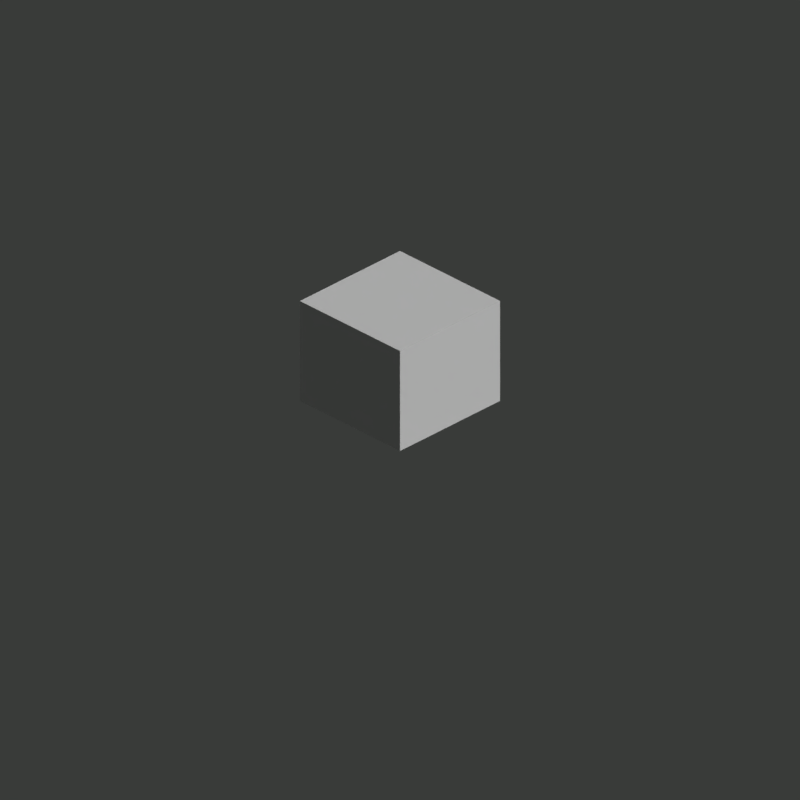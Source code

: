# Source: lighting_rig.blend  (saved by Blender 2.79.0; exported with 4.5.12 LTS)
import bpy
from mathutils import Matrix  # noqa: F401  (used for matrix-valued properties, if any)

bpy.ops.wm.read_factory_settings(use_empty=True)
scene = bpy.context.scene
scene.name = 'Scene'

# ---- collections
col_collection_1 = bpy.data.collections.new('Collection 1'); scene.collection.children.link(col_collection_1)
col_collection_2 = bpy.data.collections.new('Collection 2'); scene.collection.children.link(col_collection_2)
col_collection_2.hide_render = True
col_collection_2.hide_viewport = True
col_collection_11 = bpy.data.collections.new('Collection 11'); scene.collection.children.link(col_collection_11)

# ---- materials (node trees are filled in below, after node groups)
mat_remap1 = bpy.data.materials.new('Remap1')
mat_remap1.alpha_threshold = 0.0
mat_remap1.use_transparent_shadow = False
mat_remap1.pass_index = 1
mat_remap1.roughness = 0.5
mat_remap2 = bpy.data.materials.new('Remap2')
mat_remap2.alpha_threshold = 0.0
mat_remap2.use_transparent_shadow = False
mat_remap2.pass_index = 2
mat_remap2.roughness = 0.5
mat_material = bpy.data.materials.new('Material')
mat_material.alpha_threshold = 0.0
mat_material.use_transparent_shadow = False
mat_material.roughness = 0.5
mat_cuttermaterial = bpy.data.materials.new('CutterMaterial')
mat_cuttermaterial.alpha_threshold = 0.0
mat_cuttermaterial.use_transparent_shadow = False
mat_cuttermaterial.diffuse_color = (0.2811, 0.2811, 0.2811, 1.0)
mat_cuttermaterial.specular_color = (0.0, 0.0, 0.0)
mat_cuttermaterial.roughness = 0.5
mat_remap3 = bpy.data.materials.new('Remap3')
mat_remap3.alpha_threshold = 0.0
mat_remap3.use_transparent_shadow = False
mat_remap3.pass_index = 3
mat_remap3.roughness = 0.5

# ---- material node trees

# ---- world
world_world = bpy.data.worlds.new('World'); scene.world = world_world
world_world.color = (0.04092, 0.04374, 0.04092)
world_world.use_sun_shadow = False
world_world.sun_shadow_jitter_overblur = 0.0
world_world.cycles.sampling_method = 'MANUAL'

# ---- cameras
cam_rct_camera_009 = bpy.data.cameras.new('RCT_Camera.009')
cam_rct_camera_009.type = 'ORTHO'
cam_rct_camera_009.clip_end = 100.0
cam_rct_camera_009.lens = 35.0
cam_rct_camera_009.sensor_width = 32.0
cam_rct_camera_009.sensor_height = 18.0
cam_rct_camera_009.ortho_scale = 5.657
cam_rct_camera_009.dof.focus_distance = 0.0
cam_rct_camera_009.dof.aperture_fstop = 128.0
cam_rct_camera_009.dof.aperture_blades = 6

# ---- lights
light_rct_specularlight_006 = bpy.data.lights.new('RCT_SpecularLight.006', 'SPOT')
light_rct_specularlight_006.transmission_factor = 0.0
light_rct_specularlight_006.use_shadow = False
light_rct_specularlight_006.energy = 30.0
light_rct_specularlight_006.shadow_buffer_clip_start = 0.5
light_rct_specularlight_006.shadow_soft_size = 0.1
light_rct_specularlight_006.shadow_maximum_resolution = 0.006
light_rct_specularlight_006.use_absolute_resolution = True
light_rct_sidefillerlight_006 = bpy.data.lights.new('RCT_SideFillerLight.006', 'SPOT')
light_rct_sidefillerlight_006.transmission_factor = 0.0
light_rct_sidefillerlight_006.use_shadow = False
light_rct_sidefillerlight_006.energy = 15.0
light_rct_sidefillerlight_006.shadow_buffer_clip_start = 0.5
light_rct_sidefillerlight_006.shadow_soft_size = 0.1
light_rct_sidefillerlight_006.shadow_maximum_resolution = 0.006
light_rct_sidefillerlight_006.use_absolute_resolution = True
light_rct_shadowcaster_006 = bpy.data.lights.new('RCT_ShadowCaster.006', 'SUN')
light_rct_shadowcaster_006.transmission_factor = 0.0
light_rct_shadowcaster_006.angle = 1.752
light_rct_shadowcaster_006.energy = 1.5
light_rct_shadowcaster_006.shadow_buffer_clip_start = 0.5
light_rct_shadowcaster_006.shadow_soft_size = 1.2
light_rct_shadowcaster_006.shadow_cascade_max_distance = 1000.0
light_rct_lightdome_008 = bpy.data.lights.new('RCT_LightDome.008', 'SUN')
light_rct_lightdome_008.transmission_factor = 0.0
light_rct_lightdome_008.angle = 0.1993
light_rct_lightdome_008.energy = 0.17
light_rct_lightdome_008.shadow_buffer_clip_start = 0.5
light_rct_lightdome_008.shadow_soft_size = 0.1
light_rct_lightdome_008.shadow_cascade_max_distance = 1000.0
light_rct_frontfillerlight_008 = bpy.data.lights.new('RCT_FrontFillerLight.008', 'SPOT')
light_rct_frontfillerlight_008.transmission_factor = 0.0
light_rct_frontfillerlight_008.use_shadow = False
light_rct_frontfillerlight_008.energy = 40.0
light_rct_frontfillerlight_008.shadow_buffer_clip_start = 0.5
light_rct_frontfillerlight_008.shadow_soft_size = 0.1
light_rct_frontfillerlight_008.shadow_maximum_resolution = 0.006
light_rct_frontfillerlight_008.use_absolute_resolution = True
light_rct_backlight_009 = bpy.data.lights.new('RCT_Backlight.009', 'SPOT')
light_rct_backlight_009.transmission_factor = 0.0
light_rct_backlight_009.use_shadow = False
light_rct_backlight_009.shadow_buffer_clip_start = 0.5
light_rct_backlight_009.shadow_soft_size = 0.1
light_rct_backlight_009.shadow_maximum_resolution = 0.006
light_rct_backlight_009.use_absolute_resolution = True
light_rct_mainlight_006 = bpy.data.lights.new('RCT_MainLight.006', 'SUN')
light_rct_mainlight_006.transmission_factor = 0.0
light_rct_mainlight_006.angle = 0.1993
light_rct_mainlight_006.energy = 0.9
light_rct_mainlight_006.shadow_buffer_clip_start = 0.5
light_rct_mainlight_006.shadow_soft_size = 0.1
light_rct_mainlight_006.shadow_cascade_max_distance = 1000.0

# ---- meshes
me_rct_preview_three_quarters = bpy.data.meshes.new('RCT_preview_three_quarters')
me_rct_preview_three_quarters.from_pydata([(0.0, 0.0, -0.5), (0.0, 0.0, 0.5), (0.5, 0.5, -0.5), (0.5, 0.5, 0.5), (0.0, -0.5, -0.5), (0.0, -0.5, 0.5), (0.5, -0.5, -0.5), (0.5, -0.5, 0.5), (-0.5, 0.0, -0.5), (-0.5, 0.0, 0.5), (-0.5, 0.5, -0.5), (-0.5, 0.5, 0.5)], [(0, 1), (3, 2), (4, 5), (6, 7), (5, 7), (3, 7), (1, 5), (8, 9), (9, 11), (11, 10), (3, 11), (1, 9), (2, 10), (8, 10), (0, 8), (2, 6), (0, 4), (4, 6)], [])
me_rct_preview_three_quarters.use_remesh_preserve_volume = False
me_rct_preview_three_quarters.use_remesh_preserve_attributes = False
me_rct_preview_three_quarters.use_mirror_vertex_groups = False
me_rct_preview_three_quarters.update()
me_rct_preview_cube = bpy.data.meshes.new('RCT_preview_cube')
me_rct_preview_cube.from_pydata([(-0.5, -0.5, -0.5), (-0.5, -0.5, 0.5), (-0.5, 0.5, -0.5), (-0.5, 0.5, 0.5), (0.5, -0.5, -0.5), (0.5, -0.5, 0.5), (0.5, 0.5, -0.5), (0.5, 0.5, 0.5)], [(0, 1), (1, 3), (3, 2), (2, 0), (4, 5), (5, 7), (7, 6), (6, 4), (0, 4), (1, 5), (2, 6), (3, 7)], [])
me_rct_preview_cube.use_remesh_preserve_volume = False
me_rct_preview_cube.use_remesh_preserve_attributes = False
me_rct_preview_cube.use_mirror_vertex_groups = False
me_rct_preview_cube.update()
me_cube_005 = bpy.data.meshes.new('Cube.005')
me_cube_005.from_pydata([(-0.5, -0.5, 0.0), (-0.5, -0.5, 1.0), (-0.5, 0.5, 0.0), (-0.5, 0.5, 1.0), (0.5, -0.5, 0.0), (0.5, -0.5, 1.0), (0.5, 0.5, 0.0), (0.5, 0.5, 1.0)], [], [(0, 1, 3, 2), (2, 3, 7, 6), (6, 7, 5, 4), (4, 5, 1, 0), (2, 6, 4, 0), (7, 3, 1, 5)])
me_cube_005.materials.append(mat_remap1)
me_cube_005.use_remesh_preserve_volume = False
me_cube_005.use_remesh_preserve_attributes = False
me_cube_005.use_mirror_vertex_groups = False
me_cube_005.update()
me_cube_004 = bpy.data.meshes.new('Cube.004')
me_cube_004.from_pydata([(-0.5, -0.5, 0.0), (-0.5, -0.5, 1.0), (-0.5, 0.5, 0.0), (-0.5, 0.5, 1.0), (0.5, -0.5, 0.0), (0.5, -0.5, 1.0), (0.5, 0.5, 0.0), (0.5, 0.5, 1.0)], [], [(0, 1, 3, 2), (2, 3, 7, 6), (6, 7, 5, 4), (4, 5, 1, 0), (2, 6, 4, 0), (7, 3, 1, 5)])
me_cube_004.materials.append(mat_remap1)
me_cube_004.use_remesh_preserve_volume = False
me_cube_004.use_remesh_preserve_attributes = False
me_cube_004.use_mirror_vertex_groups = False
me_cube_004.update()
me_cube_002 = bpy.data.meshes.new('Cube.002')
me_cube_002.from_pydata([(-0.1667, 1.0, 0.3333), (-0.1667, -1.0, 0.3333), (-0.1667, 1.0, 0.6667), (-0.1667, -1.0, 0.6667), (0.1667, 1.0, 0.3333), (0.1667, -1.0, 0.3333), (0.1667, 1.0, 0.6667), (0.1667, -1.0, 0.6667)], [], [(0, 1, 3, 2), (2, 3, 7, 6), (6, 7, 5, 4), (4, 5, 1, 0), (2, 6, 4, 0), (7, 3, 1, 5)])
me_cube_002.materials.append(mat_remap2)
me_cube_002.use_remesh_preserve_volume = False
me_cube_002.use_remesh_preserve_attributes = False
me_cube_002.use_mirror_vertex_groups = False
me_cube_002.update()
me_cube_001 = bpy.data.meshes.new('Cube.001')
me_cube_001.from_pydata([(-0.1667, -0.1667, 0.0), (-0.1667, -0.1667, 1.5), (-0.1667, 0.1667, 0.0), (-0.1667, 0.1667, 1.5), (0.1667, -0.1667, 0.0), (0.1667, -0.1667, 1.5), (0.1667, 0.1667, 0.0), (0.1667, 0.1667, 1.5)], [], [(0, 1, 3, 2), (2, 3, 7, 6), (6, 7, 5, 4), (4, 5, 1, 0), (2, 6, 4, 0), (7, 3, 1, 5)])
me_cube_001.materials.append(mat_remap1)
me_cube_001.use_remesh_preserve_volume = False
me_cube_001.use_remesh_preserve_attributes = False
me_cube_001.use_mirror_vertex_groups = False
me_cube_001.update()
me_cube = bpy.data.meshes.new('Cube')
me_cube.from_pydata([(-0.5, -0.5, 0.0), (-0.5, -0.5, 0.8165), (-0.5, 0.5, 0.0), (-0.5, 0.5, 0.8165), (0.5, -0.5, 0.0), (0.5, -0.5, 0.8165), (0.5, 0.5, 0.0), (0.5, 0.5, 0.8165)], [], [(0, 1, 3, 2), (2, 3, 7, 6), (6, 7, 5, 4), (4, 5, 1, 0), (2, 6, 4, 0), (7, 3, 1, 5)])
me_cube.polygons.foreach_set('material_index', [1, 2, 2, 1, 0, 0])
me_cube.materials.append(mat_material)
me_cube.materials.append(mat_remap1)
me_cube.materials.append(mat_remap2)
me_cube.use_remesh_preserve_volume = False
me_cube.use_remesh_preserve_attributes = False
me_cube.use_mirror_vertex_groups = False
me_cube.update()
me_plane = bpy.data.meshes.new('Plane')
me_plane.from_pydata([(0.5, 0.5, 16.0), (-15.5, 0.5, 16.0), (0.5, -15.5, 16.0), (16.5, -15.5, 16.0), (-15.5, 16.5, 16.0), (16.5, 16.5, 16.0), (0.5, 0.5, -16.0), (-15.5, 0.5, -16.0), (0.5, -15.5, -16.0), (-15.5, 16.5, -16.0), (16.5, -15.5, -16.0), (16.5, 16.5, -16.0)], [], [(11, 5, 3, 10), (2, 3, 5, 4, 1, 0), (9, 11, 10, 8, 6, 7), (6, 0, 1, 7), (4, 5, 11, 9), (1, 4, 9, 7), (2, 8, 10, 3), (6, 8, 2, 0)])
me_plane.materials.append(mat_cuttermaterial)
me_plane.use_remesh_preserve_volume = False
me_plane.use_remesh_preserve_attributes = False
me_plane.use_mirror_vertex_groups = False
me_plane.update()
me_cube_003 = bpy.data.meshes.new('Cube.003')
me_cube_003.from_pydata([(-1.0, -0.1667, 0.3333), (1.0, -0.1667, 0.3333), (-1.0, -0.1667, 0.6667), (1.0, -0.1667, 0.6667), (-1.0, 0.1667, 0.3333), (1.0, 0.1667, 0.3333), (-1.0, 0.1667, 0.6667), (1.0, 0.1667, 0.6667)], [], [(0, 1, 3, 2), (2, 3, 7, 6), (6, 7, 5, 4), (4, 5, 1, 0), (2, 6, 4, 0), (7, 3, 1, 5)])
me_cube_003.materials.append(mat_remap3)
me_cube_003.use_remesh_preserve_volume = False
me_cube_003.use_remesh_preserve_attributes = False
me_cube_003.use_mirror_vertex_groups = False
me_cube_003.update()

# ---- objects
ob_rct_size_preview = bpy.data.objects.new('RCT_Size_Preview', None)
ob_rct_three_quarter = bpy.data.objects.new('RCT_Three_Quarter', me_rct_preview_three_quarters)
ob_rct_diagonal_2 = bpy.data.objects.new('RCT_Diagonal_2', me_rct_preview_cube)
ob_rct_diagonal_1 = bpy.data.objects.new('RCT_Diagonal_1', me_rct_preview_cube)
ob_rct_one_quarter = bpy.data.objects.new('RCT_One_Quarter', me_rct_preview_cube)
ob_rct_half_tile = bpy.data.objects.new('RCT_Half_Tile', me_rct_preview_cube)
ob_rct_full_tile = bpy.data.objects.new('RCT_Full_Tile', me_rct_preview_cube)
ob_cube_005 = bpy.data.objects.new('Cube.005', me_cube_005)
ob_cube_004 = bpy.data.objects.new('Cube.004', me_cube_004)
ob_cube_002 = bpy.data.objects.new('Cube.002', me_cube_002)
ob_cube_001 = bpy.data.objects.new('Cube.001', me_cube_001)
ob_cube = bpy.data.objects.new('Cube', me_cube)
ob_rct_cookiecutter = bpy.data.objects.new('!RCT_CookieCutter', me_plane)
ob_cube_003 = bpy.data.objects.new('Cube.003', me_cube_003)
ob_rct_rig = bpy.data.objects.new('RCT_Rig', None)
ob_rct_verticaljoint = bpy.data.objects.new('RCT_VerticalJoint', None)
ob_rct_specularlight = bpy.data.objects.new('RCT_SpecularLight', light_rct_specularlight_006)
ob_rct_sidefillerlight = bpy.data.objects.new('RCT_SideFillerLight', light_rct_sidefillerlight_006)
ob_rct_shadowcaster = bpy.data.objects.new('RCT_ShadowCaster', light_rct_shadowcaster_006)
ob_rct_lightdome = bpy.data.objects.new('RCT_LightDome', light_rct_lightdome_008)
ob_rct_frontfillerlight = bpy.data.objects.new('RCT_FrontFillerLight', light_rct_frontfillerlight_008)
ob_rct_backlight = bpy.data.objects.new('RCT_Backlight', light_rct_backlight_009)
ob_rct_mainlight = bpy.data.objects.new('RCT_MainLight', light_rct_mainlight_006)
ob_rct_camera = bpy.data.objects.new('RCT_Camera', cam_rct_camera_009)

# ---- transforms, parenting, visibility, modifiers, constraints
ob_rct_size_preview.location = (0.0, 0.0, 0.0)
ob_rct_size_preview.scale = (1.0, 1.0, 32.0)
ob_rct_size_preview.empty_image_offset = (0.0, 0.0)
ob_rct_size_preview.hide_viewport = True
ob_rct_size_preview.hide_select = True
ob_rct_size_preview.lineart.crease_threshold = 0.0
ob_rct_three_quarter.parent = ob_rct_size_preview
ob_rct_three_quarter.location = (0.0, 0.0, 0.01276)
ob_rct_three_quarter.scale = (1.0, 1.0, 0.02552)
ob_rct_three_quarter.empty_display_type = 'CUBE'
ob_rct_three_quarter.empty_display_size = 0.5
ob_rct_three_quarter.hide_viewport = True
ob_rct_three_quarter.hide_select = True
ob_rct_three_quarter.lineart.crease_threshold = 0.0
ob_rct_diagonal_2.parent = ob_rct_size_preview
ob_rct_diagonal_2.location = (0.25, -0.25, 0.01276)
ob_rct_diagonal_2.scale = (0.5, 0.5, 0.02552)
ob_rct_diagonal_2.empty_display_type = 'CUBE'
ob_rct_diagonal_2.empty_display_size = 0.5
ob_rct_diagonal_2.hide_viewport = True
ob_rct_diagonal_2.hide_select = True
ob_rct_diagonal_2.lineart.crease_threshold = 0.0
ob_rct_diagonal_1.parent = ob_rct_size_preview
ob_rct_diagonal_1.location = (-0.25, 0.25, 0.01276)
ob_rct_diagonal_1.scale = (0.5, 0.5, 0.02552)
ob_rct_diagonal_1.empty_display_type = 'CUBE'
ob_rct_diagonal_1.empty_display_size = 0.5
ob_rct_diagonal_1.hide_viewport = True
ob_rct_diagonal_1.hide_select = True
ob_rct_diagonal_1.lineart.crease_threshold = 0.0
ob_rct_one_quarter.parent = ob_rct_size_preview
ob_rct_one_quarter.location = (0.0, 0.0, 0.01276)
ob_rct_one_quarter.scale = (0.5, 0.5, 0.02552)
ob_rct_one_quarter.empty_display_type = 'CUBE'
ob_rct_one_quarter.empty_display_size = 0.5
ob_rct_one_quarter.hide_viewport = True
ob_rct_one_quarter.hide_select = True
ob_rct_one_quarter.lineart.crease_threshold = 0.0
ob_rct_half_tile.parent = ob_rct_size_preview
ob_rct_half_tile.location = (0.25, 0.0, 0.01276)
ob_rct_half_tile.scale = (0.5, 1.0, 0.02552)
ob_rct_half_tile.empty_display_type = 'CUBE'
ob_rct_half_tile.empty_display_size = 0.5
ob_rct_half_tile.hide_viewport = True
ob_rct_half_tile.hide_select = True
ob_rct_half_tile.lineart.crease_threshold = 0.0
ob_rct_full_tile.parent = ob_rct_size_preview
ob_rct_full_tile.location = (0.0, 0.0, 0.01276)
ob_rct_full_tile.scale = (1.0, 1.0, 0.02552)
ob_rct_full_tile.empty_display_type = 'CUBE'
ob_rct_full_tile.empty_display_size = 0.5
ob_rct_full_tile.hide_select = True
ob_rct_full_tile.lineart.crease_threshold = 0.0
ob_cube_005.location = (1.0, 1.0, 0.0)
ob_cube_005.scale = (1.0, 1.0, 0.8165)
ob_cube_005.hide_viewport = True
ob_cube_005.hide_render = True
ob_cube_005.lineart.crease_threshold = 0.0
ob_cube_004.location = (1.0, 0.0, 0.0)
ob_cube_004.scale = (1.0, 1.0, 0.8165)
ob_cube_004.hide_viewport = True
ob_cube_004.hide_render = True
ob_cube_004.lineart.crease_threshold = 0.0
ob_cube_002.location = (0.0, 0.0, 0.0)
ob_cube_002.scale = (1.0, 1.0, 0.8165)
ob_cube_002.hide_viewport = True
ob_cube_002.hide_render = True
ob_cube_002.lineart.crease_threshold = 0.0
ob_cube_001.location = (0.0, 0.0, 0.0)
ob_cube_001.scale = (1.0, 1.0, 0.8165)
ob_cube_001.hide_viewport = True
ob_cube_001.hide_render = True
ob_cube_001.lineart.crease_threshold = 0.0
ob_cube.location = (0.0, 0.0, 0.0)
ob_cube.lineart.crease_threshold = 0.0
ob_rct_cookiecutter.location = (0.0, 0.0, 0.0)
ob_rct_cookiecutter.hide_viewport = True
ob_rct_cookiecutter.hide_render = True
ob_rct_cookiecutter.lineart.crease_threshold = 0.0
ob_cube_003.location = (0.0, 0.0, 0.0)
ob_cube_003.scale = (1.0, 1.0, 0.8165)
ob_cube_003.hide_viewport = True
ob_cube_003.hide_render = True
ob_cube_003.lineart.crease_threshold = 0.0
ob_rct_rig.location = (0.0, 0.0, 0.0)
ob_rct_rig.empty_image_offset = (0.0, 0.0)
ob_rct_rig.hide_viewport = True
ob_rct_rig.lineart.crease_threshold = 0.0
ob_rct_verticaljoint.parent = ob_rct_rig
ob_rct_verticaljoint.location = (0.0, 0.0, 0.0)
ob_rct_verticaljoint.rotation_euler = (0.0, 0.0, 4.712)
ob_rct_verticaljoint.empty_image_offset = (0.0, 0.0)
ob_rct_verticaljoint.hide_viewport = True
ob_rct_verticaljoint.lineart.crease_threshold = 0.0
ob_rct_specularlight.parent = ob_rct_verticaljoint
ob_rct_specularlight.location = (16.0, -14.0, 12.0)
ob_rct_specularlight.hide_viewport = True
ob_rct_specularlight.lineart.crease_threshold = 0.0
_c = ob_rct_specularlight.constraints.new('DAMPED_TRACK'); _c.name = 'Damped Track'
_c.target = ob_rct_verticaljoint
_c.track_axis = 'TRACK_NEGATIVE_Z'
ob_rct_sidefillerlight.parent = ob_rct_verticaljoint
ob_rct_sidefillerlight.location = (-18.0, -1.5, 8.0)
ob_rct_sidefillerlight.hide_viewport = True
ob_rct_sidefillerlight.lineart.crease_threshold = 0.0
_c = ob_rct_sidefillerlight.constraints.new('DAMPED_TRACK'); _c.name = 'Damped Track'
_c.target = ob_rct_verticaljoint
_c.track_axis = 'TRACK_NEGATIVE_Z'
ob_rct_shadowcaster.parent = ob_rct_verticaljoint
ob_rct_shadowcaster.location = (16.0, -14.0, 12.0)
ob_rct_shadowcaster.hide_viewport = True
ob_rct_shadowcaster.lineart.crease_threshold = 0.0
_c = ob_rct_shadowcaster.constraints.new('DAMPED_TRACK'); _c.name = 'Damped Track'
_c.target = ob_rct_verticaljoint
_c.track_axis = 'TRACK_NEGATIVE_Z'
ob_rct_lightdome.parent = ob_rct_verticaljoint
ob_rct_lightdome.location = (0.0, 0.0, 15.5)
ob_rct_lightdome.hide_viewport = True
ob_rct_lightdome.lineart.crease_threshold = 0.0
_c = ob_rct_lightdome.constraints.new('DAMPED_TRACK'); _c.name = 'Damped Track'
_c.target = ob_rct_verticaljoint
_c.track_axis = 'TRACK_NEGATIVE_Z'
ob_rct_frontfillerlight.parent = ob_rct_verticaljoint
ob_rct_frontfillerlight.location = (5.0, -18.5, 1.5)
ob_rct_frontfillerlight.hide_viewport = True
ob_rct_frontfillerlight.lineart.crease_threshold = 0.0
_c = ob_rct_frontfillerlight.constraints.new('DAMPED_TRACK'); _c.name = 'Damped Track'
_c.target = ob_rct_verticaljoint
_c.track_axis = 'TRACK_NEGATIVE_Z'
ob_rct_backlight.parent = ob_rct_verticaljoint
ob_rct_backlight.location = (-2.5, 23.0, 14.0)
ob_rct_backlight.hide_viewport = True
ob_rct_backlight.lineart.crease_threshold = 0.0
_c = ob_rct_backlight.constraints.new('DAMPED_TRACK'); _c.name = 'Damped Track'
_c.target = ob_rct_verticaljoint
_c.track_axis = 'TRACK_NEGATIVE_Z'
ob_rct_mainlight.parent = ob_rct_verticaljoint
ob_rct_mainlight.location = (16.0, -14.0, 12.0)
ob_rct_mainlight.hide_viewport = True
ob_rct_mainlight.lineart.crease_threshold = 0.0
_c = ob_rct_mainlight.constraints.new('DAMPED_TRACK'); _c.name = 'Damped Track'
_c.target = ob_rct_verticaljoint
_c.track_axis = 'TRACK_NEGATIVE_Z'
ob_rct_camera.parent = ob_rct_verticaljoint
ob_rct_camera.location = (-14.13, -14.13, 11.55)
ob_rct_camera.rotation_euler = (1.047, 0.0, -0.7854)
ob_rct_camera.hide_viewport = True
ob_rct_camera.lineart.crease_threshold = 0.0

# ---- collection membership
col_collection_1.objects.link(ob_rct_size_preview)
col_collection_1.objects.link(ob_rct_three_quarter)
col_collection_1.objects.link(ob_rct_diagonal_2)
col_collection_1.objects.link(ob_rct_diagonal_1)
col_collection_1.objects.link(ob_rct_one_quarter)
col_collection_1.objects.link(ob_rct_half_tile)
col_collection_1.objects.link(ob_rct_full_tile)
col_collection_1.objects.link(ob_cube_005)
col_collection_1.objects.link(ob_cube_004)
col_collection_1.objects.link(ob_cube_002)
col_collection_1.objects.link(ob_cube_001)
col_collection_1.objects.link(ob_cube)
col_collection_1.objects.link(ob_rct_cookiecutter)
col_collection_2.objects.link(ob_rct_size_preview)
col_collection_2.objects.link(ob_rct_three_quarter)
col_collection_2.objects.link(ob_rct_diagonal_2)
col_collection_2.objects.link(ob_rct_diagonal_1)
col_collection_2.objects.link(ob_rct_one_quarter)
col_collection_2.objects.link(ob_rct_half_tile)
col_collection_2.objects.link(ob_rct_full_tile)
col_collection_2.objects.link(ob_cube_003)
col_collection_11.objects.link(ob_rct_size_preview)
col_collection_11.objects.link(ob_rct_three_quarter)
col_collection_11.objects.link(ob_rct_diagonal_2)
col_collection_11.objects.link(ob_rct_diagonal_1)
col_collection_11.objects.link(ob_rct_one_quarter)
col_collection_11.objects.link(ob_rct_half_tile)
col_collection_11.objects.link(ob_rct_full_tile)
col_collection_11.objects.link(ob_rct_rig)
col_collection_11.objects.link(ob_rct_verticaljoint)
col_collection_11.objects.link(ob_rct_specularlight)
col_collection_11.objects.link(ob_rct_sidefillerlight)
col_collection_11.objects.link(ob_rct_shadowcaster)
col_collection_11.objects.link(ob_rct_lightdome)
col_collection_11.objects.link(ob_rct_frontfillerlight)
col_collection_11.objects.link(ob_rct_backlight)
col_collection_11.objects.link(ob_rct_mainlight)
col_collection_11.objects.link(ob_rct_camera)
def _layer_coll(name, lc=None):
    lc = lc or bpy.context.view_layer.layer_collection
    for c in lc.children:
        if c.name == name: return c
        r = _layer_coll(name, c)
        if r: return r
_layer_coll('Collection 2').indirect_only = True

# ---- scene / render settings (as saved in the file)
scene.camera = ob_rct_camera
scene.frame_start = 0; scene.frame_end = 7; scene.frame_set(0)
scene.render.engine = 'BLENDER_EEVEE_NEXT'
scene.render.resolution_x = 256
scene.render.resolution_y = 256
scene.render.dither_intensity = 0.0
scene.render.film_transparent = True
scene.cycles.use_denoising = False
scene.cycles.samples = 128
scene.cycles.sampling_pattern = 'TABULATED_SOBOL'
scene.cycles.use_adaptive_sampling = False
scene.cycles.use_light_tree = False
scene.cycles.blur_glossy = 0.0
scene.cycles.sample_clamp_indirect = 0.0
scene.view_settings.view_transform = 'Standard'
bpy.context.view_layer.update()
